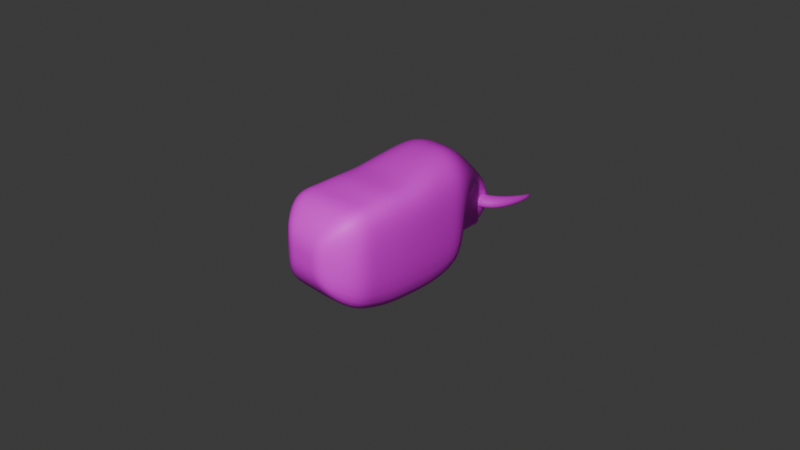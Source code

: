 # Source: Bull.blend  (saved by Blender 4.2.66; exported with 4.5.12 LTS)
import bpy
from mathutils import Matrix  # noqa: F401  (used for matrix-valued properties, if any)

bpy.ops.wm.read_factory_settings(use_empty=True)
scene = bpy.context.scene
scene.name = 'Scene'

# ---- collections
col_collection = bpy.data.collections.new('Collection'); scene.collection.children.link(col_collection)

# ---- images (referenced by path relative to the original .blend; pixels are not part of the script)
import os
ASSET_DIR = os.environ.get("B2B_ASSET_DIR", "")  # directory of the original .blend (textures are referenced by path, not embedded)
HERE = os.path.dirname(os.path.abspath(__file__))  # packed textures are extracted next to this script under _unpacked/

def load_image(name, relpath, width, height, colorspace="sRGB"):
    """Load a texture the original file referenced (path relative to the .blend, or extracted next to this script)."""
    p = next((c for c in (os.path.join(HERE, relpath), os.path.join(ASSET_DIR, relpath)) if relpath and os.path.exists(c)), "")
    if p:
        img = bpy.data.images.load(p, check_existing=True)
        img.name = name
    else:  # same state as the original file: an image datablock whose file is absent (Cycles renders it pink)
        img = bpy.data.images.new(name, width, height)
        img.source = "FILE"
        img.filepath = "//" + (relpath or name)
    img.colorspace_settings.name = colorspace
    return img
img_texture_bull = load_image('Texture_Bull', 'Texture_Bull.png', 1024, 1024, 'sRGB')

# ---- materials (node trees are filled in below, after node groups)
mat_material = bpy.data.materials.new('Material')
mat_material.alpha_threshold = 0.0
mat_material.use_transparent_shadow = False
mat_material.roughness = 0.5
mat_material.line_color = (0.0, 0.0, 0.0, 1.0)

# ---- material node trees
mat_material.use_nodes = True; mat_material.node_tree.nodes.clear()
_N = mat_material.node_tree.nodes; _L = mat_material.node_tree.links
n0 = _N.new('ShaderNodeOutputMaterial'); n0.name = 'Material Output'; n0.location = (1144, 300)
n1 = _N.new('ShaderNodeBsdfPrincipled'); n1.name = 'Principled BSDF'; n1.location = (854, 300)
n1.inputs[3].default_value = 1.45
n2 = _N.new('ShaderNodeTexImage'); n2.name = 'Image Texture'; n2.location = (-506, 267)
n2.image = img_texture_bull
n3 = _N.new('ShaderNodeValToRGB'); n3.name = 'Color Ramp'; n3.location = (-136, 212)
while len(n3.color_ramp.elements) > 1: n3.color_ramp.elements.remove(n3.color_ramp.elements[-1])
n3.color_ramp.elements[0].position = 0.0; n3.color_ramp.elements[0].color = (1.0, 1.0, 1.0, 1.0)
_e = n3.color_ramp.elements.new(0.68); _e.color = (0.0, 0.0, 0.0, 1.0)
_L.new(n1.outputs[0], n0.inputs[0])
_L.new(n2.outputs[0], n1.inputs[0])
_L.new(n3.outputs[0], n1.inputs[2])
_L.new(n2.outputs[0], n3.inputs[0])
n0.is_active_output = True

# ---- world
world_world = bpy.data.worlds.new('World'); scene.world = world_world
world_world.use_nodes = True; world_world.node_tree.nodes.clear()
_N = world_world.node_tree.nodes; _L = world_world.node_tree.links
n0 = _N.new('ShaderNodeOutputWorld'); n0.name = 'World Output'; n0.location = (300, 300)
n1 = _N.new('ShaderNodeBackground'); n1.name = 'Background'; n1.location = (10, 300)
n1.inputs[0].default_value = (0.05088, 0.05088, 0.05088, 1.0)
_L.new(n1.outputs[0], n0.inputs[0])
n0.is_active_output = True
world_world.color = (0.05088, 0.05088, 0.05088)
world_world.use_sun_shadow = False
world_world.sun_shadow_jitter_overblur = 0.0

# ---- cameras
cam_camera = bpy.data.cameras.new('Camera')
cam_camera.clip_end = 100.0
cam_camera.ortho_scale = 7.314

# ---- lights
light_light = bpy.data.lights.new('Light', 'POINT')
light_light.transmission_factor = 0.0
light_light.energy = 1000.0
light_light.shadow_soft_size = 0.1
light_light.shadow_maximum_resolution = 0.006
light_light.use_absolute_resolution = True

# ---- meshes
me_cube_001 = bpy.data.meshes.new('Cube.001')
me_cube_001.from_pydata([(-0.5, -1.0, 0.5), (-0.5, 0.5, 0.5152), (-0.25, 0.9556, 0.3028), (-0.25, 0.5423, 0.03594), (-0.2589, 1.028, 0.07753), (-0.25, 0.5933, -0.03128), (-0.2615, 1.042, -0.08684), (-0.25, 0.5745, -0.1375), (-0.2017, 0.8721, -0.3049), (-0.125, 0.698, -0.3882), (-0.25, -1.25, -0.25), (-0.25, -1.25, 0.25), (-0.5, -0.25, -0.6224), (-0.5, -0.25, 0.5), (0.0, 0.4718, -0.4671), (0.0, 0.575, 0.7169), (0.0, -1.0, -0.524), (0.0, -1.0, 0.5), (0.0, 0.5423, 0.03594), (0.0, 0.9556, 0.3028), (0.0, 0.5933, -0.03128), (0.0, 1.058, 0.1533), (0.0, 0.5745, -0.1375), (0.0, 1.074, -0.1404), (0.0, 0.698, -0.3882), (0.0, 0.948, -0.3897), (0.0, -1.25, -0.25), (0.0, -1.25, 0.25), (0.0, -0.25, 0.5497), (0.0, -0.25, -0.6901), (-0.5, 0.0, 0.5335), (-0.5, 0.25, 0.5152), (0.0, 0.25, -0.6224), (0.0, 0.0, -0.6901), (0.0, 0.325, 0.7169), (0.0, 0.0, 0.6159), (-0.5, -0.75, 0.5), (-0.5, -0.5, 0.5), (0.0, -0.5, 0.5497), (0.0, -0.75, 0.5), (0.0, -0.5, -0.6901), (0.0, -0.75, -0.6224), (-0.5, 0.4756, 0.1034), (-0.5, -1.0, 0.0), (-0.25, -1.0, 0.5), (-0.125, 0.5423, 0.03594), (-0.125, 0.5933, -0.03128), (-0.125, 0.5745, -0.1375), (-0.0625, 0.698, -0.3882), (-0.125, -1.25, 0.25), (-0.25, -0.25, -0.6901), (-0.25, 0.575, 0.7169), (-0.125, 0.9556, 0.3028), (-0.125, 1.058, 0.1533), (-0.125, 1.074, -0.1404), (-0.0625, 0.948, -0.3897), (-0.125, -1.25, -0.25), (-0.25, -0.25, 0.5497), (-0.25, 0.325, 0.7169), (-0.25, 0.0, 0.6159), (-0.25, -0.5, 0.5497), (-0.25, -0.75, 0.5), (-0.5, 0.0, -0.6224), (-0.25, 0.0, -0.6901), (-0.5, -0.5, -0.6224), (-0.25, -0.5, -0.6901), (-0.125, -1.25, 0.0), (-0.0625, 0.823, -0.389), (-0.5, -0.5, 0.0), (-0.5, -0.75, 0.0), (-0.5, 0.25, 0.007542), (-0.5, 0.0, 0.0), (0.0, 0.823, -0.389), (0.0, -1.25, 0.0), (-0.5, -0.25, 0.0), (-0.25, -1.25, 0.0), (-0.2169, 0.8628, -0.2744), (-0.25, 0.8748, -0.08926), (-0.25, 0.8754, 0.02701), (-0.25, 0.7454, 0.1739), (-0.1965, 0.9438, -0.3158), (-0.25, 1.058, 0.1533), (-0.25, 0.8256, 0.06102), (-0.1922, 0.9097, -0.3241), (-0.3448, 1.091, -0.08027), (-0.3452, 1.077, 0.06814), (-0.3684, 0.9017, 0.02621), (-0.369, 0.9036, -0.08805), (-0.4418, 1.233, -0.06479), (-0.4442, 1.222, 0.04503), (-0.4931, 1.057, 0.01919), (-0.4931, 1.059, -0.0789), (-0.486, 1.373, -0.04521), (-0.4896, 1.372, 0.01457), (-0.5421, 1.356, -0.002751), (-0.5421, 1.356, -0.04836), (-0.4869, 1.445, -0.02787), (-0.488, 1.446, -0.01074), (-0.5016, 1.446, -0.01624), (-0.5016, 1.446, -0.02787), (-0.25, 0.4718, -0.4671), (-0.5, 0.4904, -0.4786), (-0.5, 0.25, -0.5754), (-0.25, 0.25, -0.6224), (-0.5, -0.75, -0.5754), (-0.5, -1.0, -0.5022), (-0.25, -0.75, -0.6224), (-0.25, -1.0, -0.524), (-0.2612, 1.043, -0.08846), (-0.2586, 1.029, 0.07984), (-0.25, 0.8739, 0.02804), (-0.25, 0.8732, -0.09077), (-0.125, 0.948, -0.3897), (-0.2503, 1.075, -0.1403), (-0.25, 0.8245, -0.139), (-0.125, 0.823, -0.389), (-0.1557, 0.9553, -0.3284), (-0.1646, 0.9098, -0.3103), (-0.1689, 0.9439, -0.302), (-0.1893, 0.8629, -0.2606), (-0.174, 0.8723, -0.2911), (-0.1695, 0.8613, -0.3002), (-0.1858, 0.9653, -0.2685), (-0.201, 0.956, -0.238), (-0.2067, 0.9758, -0.2268), (-0.2156, 0.8717, -0.208), (-0.2105, 0.9184, -0.2188), (-0.2061, 0.8843, -0.2271), (-0.2134, 0.9652, -0.2823), (-0.2286, 0.9558, -0.2518), (-0.2381, 0.9183, -0.2326), (-0.2338, 0.8842, -0.2409), (-0.1759, 0.8722, -0.2921), (-0.1665, 0.9098, -0.3113), (-0.208, 0.8843, -0.228), (-0.1912, 0.8629, -0.2615), (-0.1708, 0.9439, -0.303), (-0.1877, 0.9653, -0.2694), (-0.2123, 0.9184, -0.2197), (-0.2029, 0.956, -0.2389)], [], [(70, 31, 1, 42), (44, 0, 11, 49), (61, 36, 0, 44), (42, 1, 2, 79), (100, 101, 3, 45), (79, 2, 81, 82), (45, 3, 5, 46), (78, 4, 85, 86), (46, 5, 7, 47), (47, 7, 9, 48), (121, 120, 117, 116, 112, 115), (66, 49, 11, 75), (43, 105, 10, 75), (59, 30, 13, 57), (68, 37, 13, 74), (63, 33, 29, 50), (107, 16, 26, 56), (54, 23, 25, 55), (67, 55, 25, 72), (53, 21, 23, 54), (52, 19, 21, 53), (106, 41, 16, 107), (51, 15, 19, 52), (100, 14, 32, 103), (103, 32, 33, 63), (51, 1, 31, 58), (58, 31, 30, 59), (74, 13, 30, 71), (71, 30, 31, 70), (50, 29, 40, 65), (65, 40, 41, 106), (43, 0, 36, 69), (69, 36, 37, 68), (57, 13, 37, 60), (60, 37, 36, 61), (26, 73, 66, 56), (38, 60, 61, 39), (28, 57, 60, 38), (12, 50, 65, 64), (34, 58, 59, 35), (15, 51, 58, 34), (1, 51, 52, 2), (2, 52, 53, 81), (81, 53, 54, 113), (115, 112, 55, 67), (113, 54, 55, 112), (105, 107, 56, 10), (62, 63, 50, 12), (35, 59, 57, 28), (73, 27, 49, 66), (22, 47, 48, 24), (20, 46, 47, 22), (18, 45, 46, 20), (14, 100, 45, 18), (39, 61, 44, 17), (17, 44, 49, 27), (104, 64, 65, 106), (62, 102, 103, 63), (62, 71, 70, 102), (64, 68, 74, 12), (105, 43, 69, 104), (101, 42, 79, 3), (102, 70, 42, 101), (5, 82, 114, 7), (3, 79, 82, 5), (104, 69, 68, 64), (9, 115, 67, 48), (7, 114, 115, 9), (0, 43, 75, 11), (56, 66, 75, 10), (12, 74, 71, 62), (48, 67, 72, 24), (108, 109, 81, 113), (110, 111, 114, 82), (109, 110, 82, 81), (111, 108, 113, 114), (84, 87, 91, 88), (4, 6, 84, 85), (6, 77, 87, 84), (77, 78, 86, 87), (90, 89, 93, 94), (87, 86, 90, 91), (86, 85, 89, 90), (85, 84, 88, 89), (94, 93, 97, 98), (89, 88, 92, 93), (88, 91, 95, 92), (91, 90, 94, 95), (98, 97, 96, 99), (93, 92, 96, 97), (92, 95, 99, 96), (95, 94, 98, 99), (101, 100, 103, 102), (105, 104, 106, 107), (77, 6, 108, 111), (4, 78, 110, 109), (78, 77, 111, 110), (6, 4, 109, 108), (133, 132, 8, 83), (124, 123, 126, 125, 114, 113), (125, 127, 119, 121, 115, 114), (131, 130, 129, 128, 80, 83, 8, 76), (116, 117, 118), (119, 120, 121), (122, 123, 124), (125, 126, 127), (116, 118, 122, 124, 113, 112), (135, 134, 131, 76), (132, 135, 76, 8), (137, 136, 80, 128), (136, 133, 83, 80), (134, 138, 130, 131), (139, 137, 128, 129), (138, 139, 129, 130), (126, 123, 139, 138), (123, 122, 137, 139), (127, 126, 138, 134), (118, 117, 133, 136), (122, 118, 136, 137), (120, 119, 135, 132), (119, 127, 134, 135), (117, 120, 132, 133)])
me_cube_001.polygons.foreach_set('use_smooth', [True] * 122)
_uv = me_cube_001.uv_layers.new(name='UVMap')
_uv.uv.foreach_set('vector', [0.2864, 0.8714, 0.2888, 0.8714, 0.2888, 0.8722, 0.2864, 0.8722, 0.2783, 0.877, 0.2795, 0.877, 0.2795, 0.877, 0.2783, 0.877, 0.2783, 0.8762, 0.2795, 0.8762, 0.2795, 0.877, 0.2783, 0.877, 0.2864, 0.8722, 0.2888, 0.8722, 0.2888, 0.8722, 0.2864, 0.8722, 0.2804, 0.877, 0.2792, 0.877, 0.2792, 0.877, 0.2804, 0.877, 0.2864, 0.8722, 0.2888, 0.8722, 0.2888, 0.8722, 0.2864, 0.8722, 0.2804, 0.877, 0.2792, 0.877, 0.2792, 0.877, 0.2804, 0.877, 0.6161, 0.8691, 0.6888, 0.8691, 0.6888, 0.8691, 0.6161, 0.8691, 0.2804, 0.877, 0.2792, 0.877, 0.2792, 0.877, 0.2804, 0.877, 0.2804, 0.877, 0.2792, 0.877, 0.2792, 0.877, 0.2804, 0.877, 0.2873, 0.8722, 0.2875, 0.8722, 0.2876, 0.8722, 0.2879, 0.8722, 0.2888, 0.8722, 0.2864, 0.8722, 0.2864, 0.8853, 0.2888, 0.8853, 0.2888, 0.8865, 0.2864, 0.8865, 0.2864, 0.8674, 0.284, 0.8674, 0.284, 0.8674, 0.2864, 0.8674, 0.2783, 0.8739, 0.2795, 0.8739, 0.2795, 0.8747, 0.2783, 0.8747, 0.2864, 0.869, 0.2888, 0.869, 0.2888, 0.8698, 0.2864, 0.8698, 0.2804, 0.8785, 0.2816, 0.8785, 0.2816, 0.8793, 0.2804, 0.8793, 0.2804, 0.8817, 0.2816, 0.8817, 0.2816, 0.8817, 0.2804, 0.8817, 0.2783, 0.8723, 0.2771, 0.8723, 0.2771, 0.8723, 0.2783, 0.8723, 0.2864, 0.8734, 0.2888, 0.8734, 0.2888, 0.8746, 0.2864, 0.8746, 0.2783, 0.8723, 0.2771, 0.8723, 0.2771, 0.8723, 0.2783, 0.8723, 0.2783, 0.8723, 0.2771, 0.8723, 0.2771, 0.8723, 0.2783, 0.8723, 0.2804, 0.8809, 0.2816, 0.8809, 0.2816, 0.8817, 0.2804, 0.8817, 0.2783, 0.8723, 0.2771, 0.8723, 0.2771, 0.8723, 0.2783, 0.8723, 0.2804, 0.877, 0.2816, 0.877, 0.2816, 0.8777, 0.2804, 0.8777, 0.2804, 0.8777, 0.2816, 0.8777, 0.2816, 0.8785, 0.2804, 0.8785, 0.2783, 0.8723, 0.2795, 0.8723, 0.2795, 0.8731, 0.2783, 0.8731, 0.2783, 0.8731, 0.2795, 0.8731, 0.2795, 0.8739, 0.2783, 0.8739, 0.2864, 0.8698, 0.2888, 0.8698, 0.2888, 0.8706, 0.2864, 0.8706, 0.2864, 0.8706, 0.2888, 0.8706, 0.2888, 0.8714, 0.2864, 0.8714, 0.2804, 0.8793, 0.2816, 0.8793, 0.2816, 0.8801, 0.2804, 0.8801, 0.2804, 0.8801, 0.2816, 0.8801, 0.2816, 0.8809, 0.2804, 0.8809, 0.2864, 0.8674, 0.2888, 0.8674, 0.2888, 0.8682, 0.2864, 0.8682, 0.2864, 0.8682, 0.2888, 0.8682, 0.2888, 0.869, 0.2864, 0.869, 0.2783, 0.8747, 0.2795, 0.8747, 0.2795, 0.8754, 0.2783, 0.8754, 0.2783, 0.8754, 0.2795, 0.8754, 0.2795, 0.8762, 0.2783, 0.8762, 0.284, 0.8841, 0.2864, 0.8841, 0.2864, 0.8853, 0.284, 0.8853, 0.2771, 0.8754, 0.2783, 0.8754, 0.2783, 0.8762, 0.2771, 0.8762, 0.2771, 0.8747, 0.2783, 0.8747, 0.2783, 0.8754, 0.2771, 0.8754, 0.2792, 0.8793, 0.2804, 0.8793, 0.2804, 0.8801, 0.2792, 0.8801, 0.2771, 0.8731, 0.2783, 0.8731, 0.2783, 0.8739, 0.2771, 0.8739, 0.2771, 0.8723, 0.2783, 0.8723, 0.2783, 0.8731, 0.2771, 0.8731, 0.2795, 0.8723, 0.2783, 0.8723, 0.2783, 0.8723, 0.2795, 0.8723, 0.2795, 0.8723, 0.2783, 0.8723, 0.2783, 0.8723, 0.2795, 0.8723, 0.2795, 0.8723, 0.2783, 0.8723, 0.2783, 0.8723, 0.2795, 0.8723, 0.2864, 0.8722, 0.2888, 0.8722, 0.2888, 0.8734, 0.2864, 0.8734, 0.2795, 0.8723, 0.2783, 0.8723, 0.2783, 0.8723, 0.2795, 0.8723, 0.2792, 0.8817, 0.2804, 0.8817, 0.2804, 0.8817, 0.2792, 0.8817, 0.2792, 0.8785, 0.2804, 0.8785, 0.2804, 0.8793, 0.2792, 0.8793, 0.2771, 0.8739, 0.2783, 0.8739, 0.2783, 0.8747, 0.2771, 0.8747, 0.2864, 0.8841, 0.2888, 0.8841, 0.2888, 0.8853, 0.2864, 0.8853, 0.2816, 0.877, 0.2804, 0.877, 0.2804, 0.877, 0.2816, 0.877, 0.2816, 0.877, 0.2804, 0.877, 0.2804, 0.877, 0.2816, 0.877, 0.2816, 0.877, 0.2804, 0.877, 0.2804, 0.877, 0.2816, 0.877, 0.2816, 0.877, 0.2804, 0.877, 0.2804, 0.877, 0.2816, 0.877, 0.2771, 0.8762, 0.2783, 0.8762, 0.2783, 0.877, 0.2771, 0.877, 0.2771, 0.877, 0.2783, 0.877, 0.2783, 0.877, 0.2771, 0.877, 0.2792, 0.8809, 0.2792, 0.8801, 0.2804, 0.8801, 0.2804, 0.8809, 0.2792, 0.8785, 0.2792, 0.8777, 0.2804, 0.8777, 0.2804, 0.8785, 0.284, 0.8706, 0.2864, 0.8706, 0.2864, 0.8714, 0.284, 0.8714, 0.284, 0.869, 0.2864, 0.869, 0.2864, 0.8698, 0.284, 0.8698, 0.284, 0.8674, 0.2864, 0.8674, 0.2864, 0.8682, 0.284, 0.8682, 0.284, 0.8722, 0.2864, 0.8722, 0.2864, 0.8722, 0.284, 0.8722, 0.284, 0.8714, 0.2864, 0.8714, 0.2864, 0.8722, 0.284, 0.8722, 0.284, 0.8722, 0.2864, 0.8722, 0.2864, 0.8722, 0.284, 0.8722, 0.284, 0.8722, 0.2864, 0.8722, 0.2864, 0.8722, 0.284, 0.8722, 0.284, 0.8682, 0.2864, 0.8682, 0.2864, 0.869, 0.284, 0.869, 0.284, 0.8722, 0.2864, 0.8722, 0.2864, 0.8734, 0.284, 0.8734, 0.284, 0.8722, 0.2864, 0.8722, 0.2864, 0.8722, 0.284, 0.8722, 0.2888, 0.8674, 0.2864, 0.8674, 0.2864, 0.8674, 0.2888, 0.8674, 0.284, 0.8853, 0.2864, 0.8853, 0.2864, 0.8865, 0.284, 0.8865, 0.284, 0.8698, 0.2864, 0.8698, 0.2864, 0.8706, 0.284, 0.8706, 0.284, 0.8734, 0.2864, 0.8734, 0.2864, 0.8746, 0.284, 0.8746, 0.2883, 0.8722, 0.2883, 0.8722, 0.2888, 0.8722, 0.2888, 0.8722, 0.2869, 0.8722, 0.2868, 0.8722, 0.2864, 0.8722, 0.2864, 0.8722, 0.2883, 0.8722, 0.2869, 0.8722, 0.2864, 0.8722, 0.2888, 0.8722, 0.2868, 0.8722, 0.2883, 0.8722, 0.2888, 0.8722, 0.2864, 0.8722, 0.6894, 0.8691, 0.6153, 0.8691, 0.6153, 0.8691, 0.6894, 0.8691, 0.6888, 0.8691, 0.6894, 0.8691, 0.6894, 0.8691, 0.6888, 0.8691, 0.6894, 0.8691, 0.6153, 0.8691, 0.6153, 0.8691, 0.6894, 0.8691, 0.6153, 0.8691, 0.6161, 0.8691, 0.6161, 0.8691, 0.6153, 0.8691, 0.6161, 0.8691, 0.6888, 0.8691, 0.6888, 0.8691, 0.6161, 0.8691, 0.6153, 0.8691, 0.6161, 0.8691, 0.6161, 0.8691, 0.6153, 0.8691, 0.6161, 0.8691, 0.6888, 0.8691, 0.6888, 0.8691, 0.6161, 0.8691, 0.6888, 0.8691, 0.6894, 0.8691, 0.6894, 0.8691, 0.6888, 0.8691, 0.6161, 0.8691, 0.6888, 0.8691, 0.6888, 0.8691, 0.6161, 0.8691, 0.6888, 0.8691, 0.6894, 0.8691, 0.6894, 0.8691, 0.6888, 0.8691, 0.6894, 0.8691, 0.6153, 0.8691, 0.6153, 0.8691, 0.6894, 0.8691, 0.6153, 0.8691, 0.6161, 0.8691, 0.6161, 0.8691, 0.6153, 0.8691, 0.5965, 0.8633, 0.6692, 0.8633, 0.6699, 0.8633, 0.5958, 0.8633, 0.6888, 0.8691, 0.6894, 0.8691, 0.6894, 0.8691, 0.6888, 0.8691, 0.6894, 0.8691, 0.6153, 0.8691, 0.6153, 0.8691, 0.6894, 0.8691, 0.6153, 0.8691, 0.6161, 0.8691, 0.6161, 0.8691, 0.6153, 0.8691, 0.284, 0.8722, 0.2804, 0.877, 0.2804, 0.8777, 0.284, 0.8714, 0.2792, 0.8817, 0.2792, 0.8809, 0.2804, 0.8809, 0.2804, 0.8817, 0.6374, 0.8615, 0.6448, 0.8615, 0.6448, 0.8615, 0.6373, 0.8615, 0.6447, 0.8615, 0.6374, 0.8615, 0.6373, 0.8615, 0.6448, 0.8615, 0.6374, 0.8615, 0.6374, 0.8615, 0.6373, 0.8615, 0.6373, 0.8615, 0.6448, 0.8615, 0.6447, 0.8615, 0.6448, 0.8615, 0.6448, 0.8615, 0.8988, 0.8292, 0.8981, 0.8292, 0.8981, 0.8292, 0.8988, 0.8292, 0.288, 0.8722, 0.2877, 0.8722, 0.2874, 0.8722, 0.287, 0.8722, 0.2864, 0.8722, 0.2888, 0.8722, 0.287, 0.8722, 0.2872, 0.8722, 0.2874, 0.8722, 0.2873, 0.8722, 0.2864, 0.8722, 0.2864, 0.8722, 0.8955, 0.8292, 0.8968, 0.8292, 0.9003, 0.8292, 0.9016, 0.8292, 0.9001, 0.8292, 0.8988, 0.8292, 0.8981, 0.8292, 0.8969, 0.8292, 0.2879, 0.8722, 0.2876, 0.8722, 0.2877, 0.8722, 0.2874, 0.8722, 0.2875, 0.8722, 0.2873, 0.8722, 0.2879, 0.8722, 0.2877, 0.8722, 0.288, 0.8722, 0.287, 0.8722, 0.2874, 0.8722, 0.2872, 0.8722, 0.2879, 0.8722, 0.2877, 0.8722, 0.2879, 0.8722, 0.288, 0.8722, 0.2888, 0.8722, 0.2888, 0.8722, 0.8969, 0.8292, 0.8955, 0.8292, 0.8955, 0.8292, 0.8969, 0.8292, 0.8981, 0.8292, 0.8969, 0.8292, 0.8969, 0.8292, 0.8981, 0.8292, 0.9016, 0.8292, 0.9001, 0.8292, 0.9001, 0.8292, 0.9016, 0.8292, 0.9001, 0.8292, 0.8988, 0.8292, 0.8988, 0.8292, 0.9001, 0.8292, 0.8955, 0.8292, 0.8968, 0.8292, 0.8968, 0.8292, 0.8955, 0.8292, 0.9003, 0.8292, 0.9016, 0.8292, 0.9016, 0.8292, 0.9003, 0.8292, 0.8968, 0.8292, 0.9003, 0.8292, 0.9003, 0.8292, 0.8968, 0.8292, 0.3397, 0.8745, 0.3401, 0.8745, 0.3401, 0.8745, 0.3397, 0.8745, 0.3401, 0.8745, 0.3402, 0.8745, 0.3402, 0.8745, 0.3401, 0.8745, 0.3396, 0.8745, 0.3397, 0.8745, 0.3397, 0.8745, 0.3396, 0.8745, 0.34, 0.8745, 0.3399, 0.8745, 0.3399, 0.8745, 0.34, 0.8745, 0.3402, 0.8745, 0.34, 0.8745, 0.34, 0.8745, 0.3402, 0.8745, 0.3399, 0.8745, 0.3397, 0.8745, 0.3397, 0.8745, 0.3399, 0.8745, 0.3397, 0.8745, 0.3396, 0.8745, 0.3396, 0.8745, 0.3397, 0.8745, 0.3399, 0.8745, 0.3399, 0.8745, 0.3399, 0.8745, 0.3399, 0.8745])
me_cube_001.materials.append(mat_material)
me_cube_001.update()

# ---- objects
ob_light = bpy.data.objects.new('Light', light_light)
ob_camera = bpy.data.objects.new('Camera', cam_camera)
ob_cube = bpy.data.objects.new('Cube', me_cube_001)

# ---- transforms, parenting, visibility, modifiers, constraints
ob_light.location = (2.794, -4.043, 3.46)
ob_light.rotation_euler = (0.6503, 0.05522, 1.866)
ob_light.lock_rotations_4d = False
ob_light.empty_display_type = 'ARROWS'
ob_light.color = (0.0, 0.0, 0.0, 0.0)
ob_light.lineart.crease_threshold = 0.0
ob_camera.location = (7.359, -6.926, 4.958)
ob_camera.rotation_euler = (1.109, 0.0, 0.8149)
ob_camera.lock_rotations_4d = False
ob_camera.empty_display_type = 'ARROWS'
ob_camera.color = (0.0, 0.0, 0.0, 0.0)
ob_camera.display_type = 'WIRE'
ob_camera.lineart.crease_threshold = 0.0
ob_cube.location = (0.0, 0.0, 0.0)
_m = ob_cube.modifiers.new('Subdivision', 'SUBSURF')
_m = ob_cube.modifiers.new('Triangulate', 'TRIANGULATE')
_m = ob_cube.modifiers.new('Mirror', 'MIRROR')
_m.use_clip = True

# ---- collection membership
col_collection.objects.link(ob_light)
col_collection.objects.link(ob_camera)
col_collection.objects.link(ob_cube)

# ---- scene / render settings (as saved in the file)
scene.camera = ob_camera
scene.frame_start = 1; scene.frame_end = 250; scene.frame_set(1)
scene.render.engine = 'BLENDER_EEVEE_NEXT'
scene.eevee.ray_tracing_options.trace_max_roughness = 0.0
bpy.context.view_layer.update()
